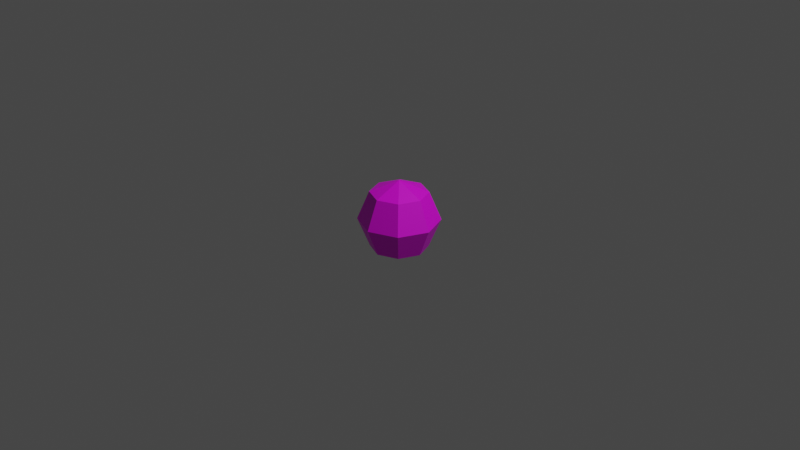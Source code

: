 # Source: OilBubble.blend  (saved by Blender 2.82.7; exported with 4.5.12 LTS)
import bpy
from mathutils import Matrix  # noqa: F401  (used for matrix-valued properties, if any)

bpy.ops.wm.read_factory_settings(use_empty=True)
scene = bpy.context.scene
scene.name = 'Scene'

# ---- collections
col_collection = bpy.data.collections.new('Collection'); scene.collection.children.link(col_collection)

# ---- images (referenced by path relative to the original .blend; pixels are not part of the script)
import os
ASSET_DIR = os.environ.get("B2B_ASSET_DIR", "")  # directory of the original .blend (textures are referenced by path, not embedded)
HERE = os.path.dirname(os.path.abspath(__file__))  # packed textures are extracted next to this script under _unpacked/

def load_image(name, relpath, width, height, colorspace="sRGB"):
    """Load a texture the original file referenced (path relative to the .blend, or extracted next to this script)."""
    p = next((c for c in (os.path.join(HERE, relpath), os.path.join(ASSET_DIR, relpath)) if relpath and os.path.exists(c)), "")
    if p:
        img = bpy.data.images.load(p, check_existing=True)
        img.name = name
    else:  # same state as the original file: an image datablock whose file is absent (Cycles renders it pink)
        img = bpy.data.images.new(name, width, height)
        img.source = "FILE"
        img.filepath = "//" + (relpath or name)
    img.colorspace_settings.name = colorspace
    return img
img_oilbubble_png = load_image('OilBubble.png', 'OilBubble.png', 1024, 1024, 'sRGB')

# ---- materials (node trees are filled in below, after node groups)
mat_material_001 = bpy.data.materials.new('Material.001')
mat_material_001.use_transparent_shadow = False

# ---- material node trees
mat_material_001.use_nodes = True; mat_material_001.node_tree.nodes.clear()
_N = mat_material_001.node_tree.nodes; _L = mat_material_001.node_tree.links
n0 = _N.new('ShaderNodeOutputMaterial'); n0.name = 'Material Output'; n0.location = (300, 300)
n1 = _N.new('ShaderNodeBsdfPrincipled'); n1.name = 'Principled BSDF'; n1.location = (10, 300)
n1.distribution = 'GGX'
n1.subsurface_method = 'BURLEY'
n1.inputs[3].default_value = 1.45
n1.inputs[27].default_value = (0.0, 0.0, 0.0, 1.0)
n1.inputs[28].default_value = 1.0
n2 = _N.new('ShaderNodeTexImage'); n2.name = 'Image Texture'; n2.location = (-280, 280)
n2.image = img_oilbubble_png
_L.new(n1.outputs[0], n0.inputs[0])
_L.new(n2.outputs[0], n1.inputs[0])
n0.is_active_output = True

# ---- world
world_world = bpy.data.worlds.new('World'); scene.world = world_world
world_world.use_nodes = True; world_world.node_tree.nodes.clear()
_N = world_world.node_tree.nodes; _L = world_world.node_tree.links
n0 = _N.new('ShaderNodeOutputWorld'); n0.name = 'World Output'; n0.location = (300, 300)
n1 = _N.new('ShaderNodeBackground'); n1.name = 'Background'; n1.location = (10, 300)
n1.inputs[0].default_value = (0.05088, 0.05088, 0.05088, 1.0)
_L.new(n1.outputs[0], n0.inputs[0])
n0.is_active_output = True
world_world.color = (0.05088, 0.05088, 0.05088)
world_world.use_sun_shadow = False
world_world.sun_shadow_jitter_overblur = 0.0

# ---- cameras
cam_camera = bpy.data.cameras.new('Camera')
cam_camera.clip_end = 100.0
cam_camera.ortho_scale = 7.314

# ---- lights
light_light = bpy.data.lights.new('Light', 'POINT')
light_light.transmission_factor = 0.0
light_light.energy = 1000.0
light_light.shadow_soft_size = 0.1
light_light.shadow_maximum_resolution = 0.006
light_light.use_absolute_resolution = True

# ---- meshes
me_sphere = bpy.data.meshes.new('Sphere')
me_sphere.from_pydata([(2.952e-08, 0.3024, 0.3024), (2.952e-08, 0.4277, -2.788e-08), (2.952e-08, 0.3024, -0.3024), (0.2138, 0.2138, 0.3024), (0.3024, 0.3024, -2.788e-08), (0.2138, 0.2138, -0.3024), (0.3024, -6.137e-08, 0.3024), (0.4277, -4.863e-08, -2.788e-08), (0.3024, -6.137e-08, -0.3024), (0.2138, -0.2138, 0.3024), (0.3024, -0.3024, -2.788e-08), (0.2138, -0.2138, -0.3024), (2.952e-08, -6.232e-08, -0.4277), (4.321e-08, -0.3024, 0.3024), (3.047e-08, -0.4277, -2.788e-08), (4.321e-08, -0.3024, -0.3024), (3.081e-09, -8.876e-08, 0.4277), (-0.2138, -0.2138, 0.3024), (-0.3024, -0.3024, -2.788e-08), (-0.2138, -0.2138, -0.3024), (-0.3024, -6.137e-08, 0.3024), (-0.4277, -4.863e-08, -2.788e-08), (-0.3024, -6.137e-08, -0.3024), (-0.2138, 0.2138, 0.3024), (-0.3024, 0.3024, -2.788e-08), (-0.2138, 0.2138, -0.3024)], [], [(1, 5, 2), (0, 16, 3), (12, 2, 5), (0, 4, 1), (12, 5, 8), (3, 7, 4), (4, 8, 5), (3, 16, 6), (6, 16, 9), (12, 8, 11), (6, 10, 7), (8, 10, 11), (10, 15, 11), (9, 16, 13), (12, 11, 15), (9, 14, 10), (14, 19, 15), (13, 16, 17), (12, 15, 19), (13, 18, 14), (18, 22, 19), (17, 16, 20), (12, 19, 22), (17, 21, 18), (21, 25, 22), (20, 16, 23), (12, 22, 25), (20, 24, 21), (24, 2, 25), (23, 16, 0), (12, 25, 2), (24, 0, 1), (1, 4, 5), (0, 3, 4), (3, 6, 7), (4, 7, 8), (6, 9, 10), (8, 7, 10), (10, 14, 15), (9, 13, 14), (14, 18, 19), (13, 17, 18), (18, 21, 22), (17, 20, 21), (21, 24, 25), (20, 23, 24), (24, 1, 2), (24, 23, 0)])
_uv = me_sphere.uv_layers.new(name='UVMap')
_uv.uv.foreach_set('vector', [0.75, 0.5, 0.625, 0.25, 0.75, 0.25, 0.75, 0.75, 0.6875, 1.0, 0.625, 0.75, 0.6875, 0.0, 0.75, 0.25, 0.625, 0.25, 0.75, 0.75, 0.625, 0.5, 0.75, 0.5, 0.5625, 0.0, 0.625, 0.25, 0.5, 0.25, 0.625, 0.75, 0.5, 0.5, 0.625, 0.5, 0.625, 0.5, 0.5, 0.25, 0.625, 0.25, 0.625, 0.75, 0.5625, 1.0, 0.5, 0.75, 0.5, 0.75, 0.4375, 1.0, 0.375, 0.75, 0.4375, 0.0, 0.5, 0.25, 0.375, 0.25, 0.5, 0.75, 0.375, 0.5, 0.5, 0.5, 0.5, 0.25, 0.375, 0.5, 0.375, 0.25, 0.375, 0.5, 0.25, 0.25, 0.375, 0.25, 0.375, 0.75, 0.3125, 1.0, 0.25, 0.75, 0.3125, 0.0, 0.375, 0.25, 0.25, 0.25, 0.375, 0.75, 0.25, 0.5, 0.375, 0.5, 0.25, 0.5, 0.125, 0.25, 0.25, 0.25, 0.25, 0.75, 0.1875, 1.0, 0.125, 0.75, 0.1875, 0.0, 0.25, 0.25, 0.125, 0.25, 0.25, 0.75, 0.125, 0.5, 0.25, 0.5, 0.125, 0.5, 0.0, 0.25, 0.125, 0.25, 0.125, 0.75, 0.0625, 1.0, 0.0, 0.75, 0.0625, 0.0, 0.125, 0.25, 0.0, 0.25, 0.125, 0.75, 0.0, 0.5, 0.125, 0.5, 1.0, 0.5, 0.875, 0.25, 1.0, 0.25, 1.0, 0.75, 0.9375, 1.0, 0.875, 0.75, 0.9375, 0.0, 1.0, 0.25, 0.875, 0.25, 1.0, 0.75, 0.875, 0.5, 1.0, 0.5, 0.875, 0.5, 0.75, 0.25, 0.875, 0.25, 0.875, 0.75, 0.8125, 1.0, 0.75, 0.75, 0.8125, 0.0, 0.875, 0.25, 0.75, 0.25, 0.875, 0.5, 0.75, 0.75, 0.75, 0.5, 0.75, 0.5, 0.625, 0.5, 0.625, 0.25, 0.75, 0.75, 0.625, 0.75, 0.625, 0.5, 0.625, 0.75, 0.5, 0.75, 0.5, 0.5, 0.625, 0.5, 0.5, 0.5, 0.5, 0.25, 0.5, 0.75, 0.375, 0.75, 0.375, 0.5, 0.5, 0.25, 0.5, 0.5, 0.375, 0.5, 0.375, 0.5, 0.25, 0.5, 0.25, 0.25, 0.375, 0.75, 0.25, 0.75, 0.25, 0.5, 0.25, 0.5, 0.125, 0.5, 0.125, 0.25, 0.25, 0.75, 0.125, 0.75, 0.125, 0.5, 0.125, 0.5, 0.0, 0.5, 0.0, 0.25, 0.125, 0.75, 0.0, 0.75, 0.0, 0.5, 1.0, 0.5, 0.875, 0.5, 0.875, 0.25, 1.0, 0.75, 0.875, 0.75, 0.875, 0.5, 0.875, 0.5, 0.75, 0.5, 0.75, 0.25, 0.875, 0.5, 0.875, 0.75, 0.75, 0.75])
me_sphere.materials.append(mat_material_001)
me_sphere.use_remesh_fix_poles = True
me_sphere.use_remesh_preserve_attributes = False
me_sphere.use_mirror_vertex_groups = False
me_sphere.update()

# ---- objects
ob_light = bpy.data.objects.new('Light', light_light)
ob_camera = bpy.data.objects.new('Camera', cam_camera)
ob_sphere = bpy.data.objects.new('Sphere', me_sphere)

# ---- transforms, parenting, visibility, modifiers, constraints
ob_light.location = (4.076, 1.005, 5.904)
ob_light.rotation_euler = (0.6503, 0.05522, 1.866)
ob_light.lock_rotations_4d = False
ob_light.empty_display_type = 'ARROWS'
ob_light.color = (0.0, 0.0, 0.0, 0.0)
ob_light.lineart.crease_threshold = 0.0
ob_camera.location = (7.359, -6.926, 4.958)
ob_camera.rotation_euler = (1.109, 0.0, 0.8149)
ob_camera.lock_rotations_4d = False
ob_camera.empty_display_type = 'ARROWS'
ob_camera.color = (0.0, 0.0, 0.0, 0.0)
ob_camera.display_type = 'WIRE'
ob_camera.lineart.crease_threshold = 0.0
ob_sphere.location = (0.0, 0.0, 0.0)
ob_sphere.lineart.crease_threshold = 0.0

# ---- collection membership
col_collection.objects.link(ob_light)
col_collection.objects.link(ob_camera)
col_collection.objects.link(ob_sphere)

# ---- scene / render settings (as saved in the file)
scene.camera = ob_camera
scene.frame_start = 1; scene.frame_end = 250; scene.frame_set(1)
scene.render.engine = 'BLENDER_EEVEE_NEXT'
scene.cycles.use_denoising = False
scene.cycles.samples = 128
scene.cycles.sampling_pattern = 'TABULATED_SOBOL'
scene.cycles.use_adaptive_sampling = False
scene.cycles.use_light_tree = False
scene.view_settings.view_transform = 'Filmic'
bpy.context.view_layer.update()
